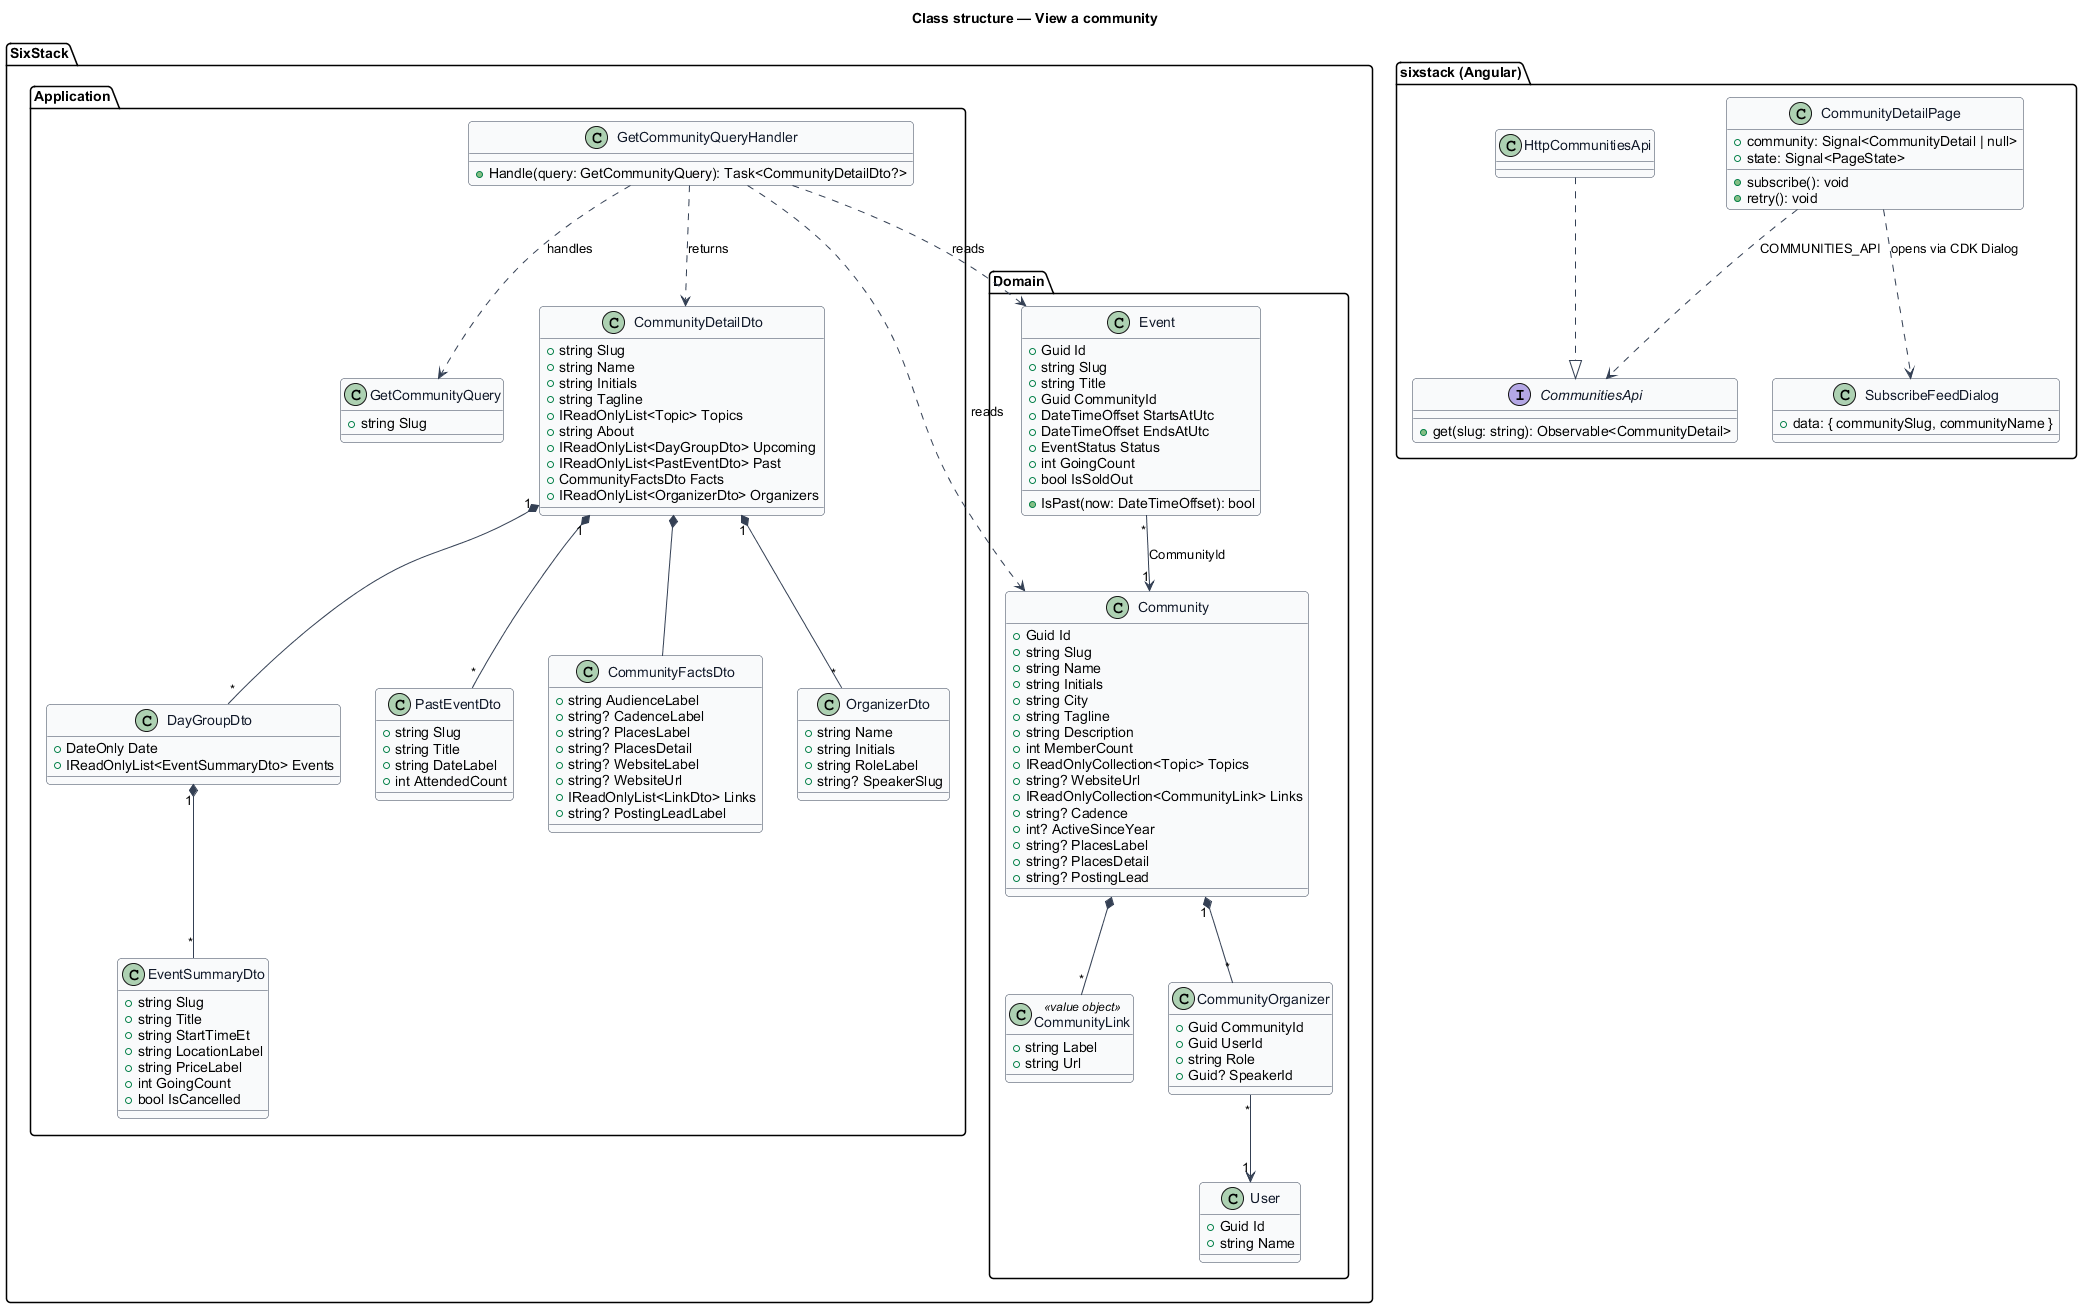

The diagram above was rendered by PlantUML. Its source (embedded in the PNG):
@startuml
skinparam backgroundColor #FFFFFF
skinparam shadowing false
skinparam roundcorner 8
skinparam defaultFontName Arial
skinparam ArrowColor #344054
skinparam class {
  BorderColor #344054
  FontColor #101828
  BackgroundColor #F9FAFB
}
title Class structure — View a community

package "SixStack.Domain" {
  class Community {
    +Guid Id
    +string Slug
    +string Name
    +string Initials
    +string City
    +string Tagline
    +string Description
    +int MemberCount
    +IReadOnlyCollection<Topic> Topics
    +string? WebsiteUrl
    +IReadOnlyCollection<CommunityLink> Links
    +string? Cadence
    +int? ActiveSinceYear
    +string? PlacesLabel
    +string? PlacesDetail
    +string? PostingLead
  }
  class CommunityLink <<value object>> {
    +string Label
    +string Url
  }
  class CommunityOrganizer {
    +Guid CommunityId
    +Guid UserId
    +string Role
    +Guid? SpeakerId
  }
  class User {
    +Guid Id
    +string Name
  }
  class Event {
    +Guid Id
    +string Slug
    +string Title
    +Guid CommunityId
    +DateTimeOffset StartsAtUtc
    +DateTimeOffset EndsAtUtc
    +EventStatus Status
    +int GoingCount
    +bool IsSoldOut
    +IsPast(now: DateTimeOffset): bool
  }
}

package "SixStack.Application" {
  class GetCommunityQuery {
    +string Slug
  }
  class GetCommunityQueryHandler {
    +Handle(query: GetCommunityQuery): Task<CommunityDetailDto?>
  }
  class CommunityDetailDto {
    +string Slug
    +string Name
    +string Initials
    +string Tagline
    +IReadOnlyList<Topic> Topics
    +string About
    +IReadOnlyList<DayGroupDto> Upcoming
    +IReadOnlyList<PastEventDto> Past
    +CommunityFactsDto Facts
    +IReadOnlyList<OrganizerDto> Organizers
  }
  class DayGroupDto {
    +DateOnly Date
    +IReadOnlyList<EventSummaryDto> Events
  }
  class EventSummaryDto {
    +string Slug
    +string Title
    +string StartTimeEt
    +string LocationLabel
    +string PriceLabel
    +int GoingCount
    +bool IsCancelled
  }
  class PastEventDto {
    +string Slug
    +string Title
    +string DateLabel
    +int AttendedCount
  }
  class CommunityFactsDto {
    +string AudienceLabel
    +string? CadenceLabel
    +string? PlacesLabel
    +string? PlacesDetail
    +string? WebsiteLabel
    +string? WebsiteUrl
    +IReadOnlyList<LinkDto> Links
    +string? PostingLeadLabel
  }
  class OrganizerDto {
    +string Name
    +string Initials
    +string RoleLabel
    +string? SpeakerSlug
  }
}

package "sixstack (Angular)" {
  class CommunityDetailPage {
    +community: Signal<CommunityDetail | null>
    +state: Signal<PageState>
    +subscribe(): void
    +retry(): void
  }
  interface CommunitiesApi {
    +get(slug: string): Observable<CommunityDetail>
  }
  class HttpCommunitiesApi
  class SubscribeFeedDialog {
    +data: { communitySlug, communityName }
  }
}

Community *-- "*" CommunityLink
Community "1" *-- "*" CommunityOrganizer
CommunityOrganizer "*" --> "1" User
Event "*" --> "1" Community : CommunityId
GetCommunityQueryHandler ..> GetCommunityQuery : handles
GetCommunityQueryHandler ..> Community : reads
GetCommunityQueryHandler ..> Event : reads
GetCommunityQueryHandler ..> CommunityDetailDto : returns
CommunityDetailDto "1" *-- "*" DayGroupDto
DayGroupDto "1" *-- "*" EventSummaryDto
CommunityDetailDto "1" *-- "*" PastEventDto
CommunityDetailDto *-- CommunityFactsDto
CommunityDetailDto "1" *-- "*" OrganizerDto
HttpCommunitiesApi ..|> CommunitiesApi
CommunityDetailPage ..> CommunitiesApi : COMMUNITIES_API
CommunityDetailPage ..> SubscribeFeedDialog : opens via CDK Dialog
@enduml